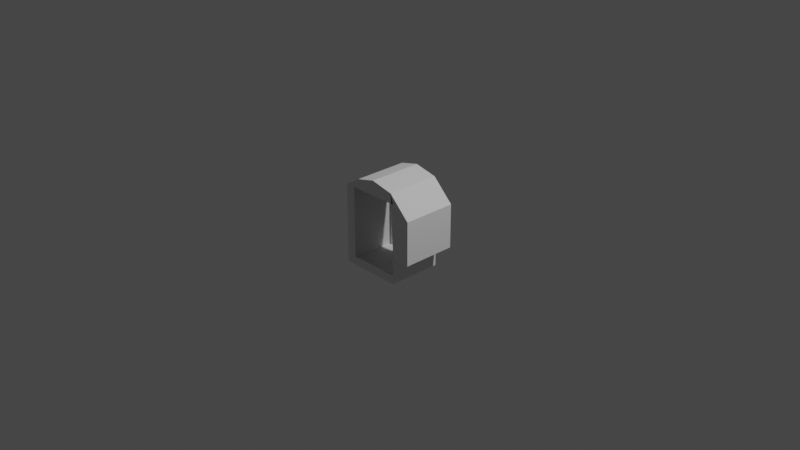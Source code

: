 # Source: corridor_airlock.blend  (saved by Blender 3.1.7; exported with 4.5.12 LTS)
import bpy
from mathutils import Matrix  # noqa: F401  (used for matrix-valued properties, if any)

bpy.ops.wm.read_factory_settings(use_empty=True)
scene = bpy.context.scene
scene.name = 'Scene'

# ---- collections
col_collection = bpy.data.collections.new('Collection'); scene.collection.children.link(col_collection)

# ---- world
world_world = bpy.data.worlds.new('World'); scene.world = world_world
world_world.use_nodes = True; world_world.node_tree.nodes.clear()
_N = world_world.node_tree.nodes; _L = world_world.node_tree.links
n0 = _N.new('ShaderNodeOutputWorld'); n0.name = 'World Output'; n0.location = (300, 300)
n1 = _N.new('ShaderNodeBackground'); n1.name = 'Background'; n1.location = (10, 300)
n1.inputs[0].default_value = (0.05088, 0.05088, 0.05088, 1.0)
_L.new(n1.outputs[0], n0.inputs[0])
n0.is_active_output = True
world_world.color = (0.05088, 0.05088, 0.05088)
world_world.use_sun_shadow = False
world_world.sun_shadow_jitter_overblur = 0.0

# ---- cameras
cam_camera = bpy.data.cameras.new('Camera')
cam_camera.clip_end = 100.0
cam_camera.ortho_scale = 7.314

# ---- lights
light_light = bpy.data.lights.new('Light', 'POINT')
light_light.transmission_factor = 0.0
light_light.energy = 1000.0
light_light.shadow_soft_size = 0.1
light_light.shadow_maximum_resolution = 0.006
light_light.use_absolute_resolution = True

# ---- meshes
me_shellcollider_collider = bpy.data.meshes.new('shellCollider.collider')
me_shellcollider_collider.from_pydata([(-0.2164, -0.4758, 0.2458), (-0.216, -0.4758, -0.3481), (-0.3932, -0.3641, -0.3481), (-0.3932, -0.3641, 0.2458), (0.4858, -0.2484, 0.2458), (0.4858, -0.2484, -0.3481), (0.2512, -0.4758, -0.3481), (0.2509, -0.4758, 0.2458), (-0.002805, -0.5293, -0.3481), (-0.00317, -0.5293, 0.2458), (0.2827, 0.2306, 0.2458), (0.4858, 0.2306, 0.2458), (0.4858, 0.2306, -0.3481), (-0.3932, 0.512, -0.3481), (-0.3932, 0.512, 0.2458), (0.2827, 0.512, 0.2458), (0.2827, 0.512, -0.3481), (0.2827, 0.2306, -0.3481), (0.2827, 0.4161, -0.3481), (-0.2842, -0.3681, 0.2458), (0.2827, -0.3681, 0.2458), (0.2827, 0.4161, 0.2458), (-0.2842, -0.3681, -0.3481), (-0.2842, 0.4161, -0.3481), (-0.2842, 0.4161, 0.2458), (0.2827, -0.3681, -0.3481)], [], [(0, 1, 2), (0, 2, 3), (5, 6, 4), (4, 6, 7), (6, 8, 7), (7, 8, 9), (8, 1, 9), (0, 9, 1), (10, 11, 4), (12, 5, 11), (11, 5, 4), (2, 13, 3), (3, 13, 14), (18, 17, 15), (15, 17, 10, 21), (13, 16, 14), (14, 16, 15), (7, 20, 4), (6, 5, 17), (12, 17, 5), (20, 9, 19), (9, 0, 19), (16, 18, 15), (23, 13, 22), (13, 2, 22), (18, 16, 23), (16, 13, 23), (19, 3, 24), (3, 14, 24), (22, 1, 25), (1, 8, 25), (2, 1, 22), (0, 3, 19), (9, 20, 7), (10, 4, 20), (10, 17, 12, 11), (21, 24, 14, 15), (6, 25, 8)])
me_shellcollider_collider.use_remesh_fix_poles = True
me_shellcollider_collider.use_remesh_preserve_attributes = False
me_shellcollider_collider.update()

# ---- objects
ob_light = bpy.data.objects.new('Light', light_light)
ob_camera = bpy.data.objects.new('Camera', cam_camera)
ob_freeiva = bpy.data.objects.new('FreeIva', None)
ob_shellcollider = bpy.data.objects.new('shellCollider', me_shellcollider_collider)
ob_doorhatch = bpy.data.objects.new('doorHatch', None)

# ---- transforms, parenting, visibility, modifiers, constraints
ob_light.location = (4.076, 1.005, 5.904)
ob_light.rotation_euler = (0.6503, 0.05522, 1.866)
ob_light.lock_rotations_4d = False
ob_light.empty_display_type = 'ARROWS'
ob_light.color = (0.0, 0.0, 0.0, 0.0)
ob_light.lineart.crease_threshold = 0.0
ob_camera.location = (7.359, -6.926, 4.958)
ob_camera.rotation_euler = (1.109, 0.0, 0.8149)
ob_camera.lock_rotations_4d = False
ob_camera.empty_display_type = 'ARROWS'
ob_camera.color = (0.0, 0.0, 0.0, 0.0)
ob_camera.display_type = 'WIRE'
ob_camera.lineart.crease_threshold = 0.0
ob_freeiva.location = (0.0, 0.0, 0.0)
ob_freeiva.rotation_mode = 'QUATERNION'
ob_freeiva.rotation_quaternion = (1.0, 0.0, 0.0, 0.0)
ob_shellcollider.parent = ob_freeiva
ob_shellcollider.location = (0.0, 0.0, 0.0)
ob_shellcollider.rotation_mode = 'QUATERNION'
ob_shellcollider.rotation_quaternion = (0.7071, -0.7071, 0.0, 0.0)
ob_doorhatch.location = (0.0, -0.3475, -0.029)
ob_doorhatch.rotation_mode = 'QUATERNION'
ob_doorhatch.rotation_quaternion = (3.091e-08, 3.091e-08, -0.7071, -0.7071)
ob_doorhatch.scale = (0.75, 0.75, 0.75)

# ---- collection membership
col_collection.objects.link(ob_light)
col_collection.objects.link(ob_camera)
col_collection.objects.link(ob_freeiva)
col_collection.objects.link(ob_shellcollider)
col_collection.objects.link(ob_doorhatch)

# ---- scene / render settings (as saved in the file)
scene.camera = ob_camera
scene.frame_start = 1; scene.frame_end = 250; scene.frame_set(1)
scene.render.engine = 'BLENDER_EEVEE_NEXT'
scene.cycles.sampling_pattern = 'TABULATED_SOBOL'
scene.cycles.use_light_tree = False
scene.view_settings.view_transform = 'Filmic'
bpy.context.view_layer.update()
